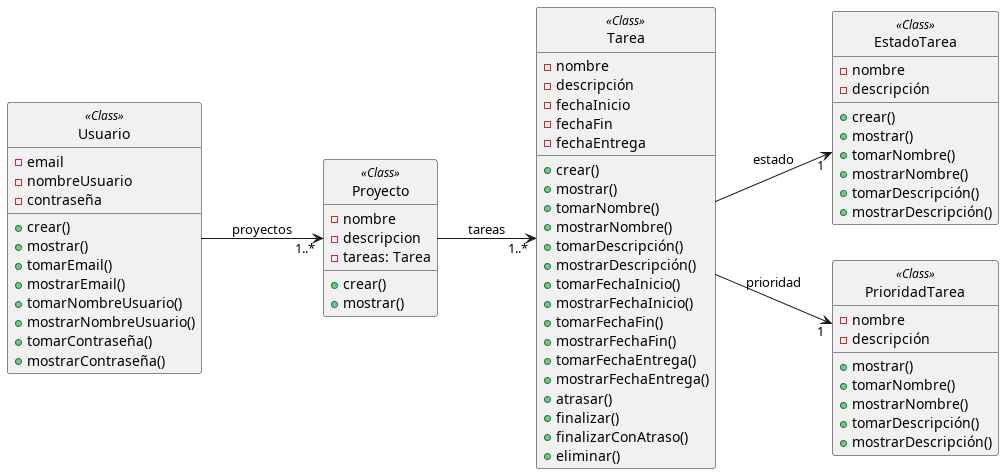

The diagram above was rendered by PlantUML. Its source (embedded in the PNG):
@startuml ModeloDeDominio
left to right direction
hide <<Class>> circle
class Usuario<<Class>>{
    - email
    - nombreUsuario
    - contraseña
    + crear()
    + mostrar()
    + tomarEmail()
    + mostrarEmail()
    + tomarNombreUsuario()
    + mostrarNombreUsuario()
    + tomarContraseña()
    + mostrarContraseña()
}

class Proyecto<<Class>>{
    - nombre
    - descripcion
    - tareas: Tarea
    + crear()
    + mostrar()
}

class Tarea<<Class>>{
    - nombre
    - descripción
    - fechaInicio
    - fechaFin
    - fechaEntrega
    + crear()
    + mostrar()
    + tomarNombre()
    + mostrarNombre()
    + tomarDescripción()
    + mostrarDescripción()
    + tomarFechaInicio()
    + mostrarFechaInicio()
    + tomarFechaFin()
    + mostrarFechaFin()
    + tomarFechaEntrega()
    + mostrarFechaEntrega()
    + atrasar()
    + finalizar()
    + finalizarConAtraso()
    + eliminar()
}

class EstadoTarea<<Class>>{
    - nombre
    - descripción
    + crear()
    + mostrar()
    + tomarNombre()
    + mostrarNombre()
    + tomarDescripción()
    + mostrarDescripción()
}

class PrioridadTarea<<Class>>{
    - nombre
    - descripción
    + mostrar()
    + tomarNombre()
    + mostrarNombre()
    + tomarDescripción()
    + mostrarDescripción() 
}

Usuario --> "1..*" Proyecto : proyectos
Proyecto --> "1..*" Tarea: tareas
Tarea --> "1" EstadoTarea : estado
Tarea --> "\t\t1" PrioridadTarea :  prioridad
@enduml